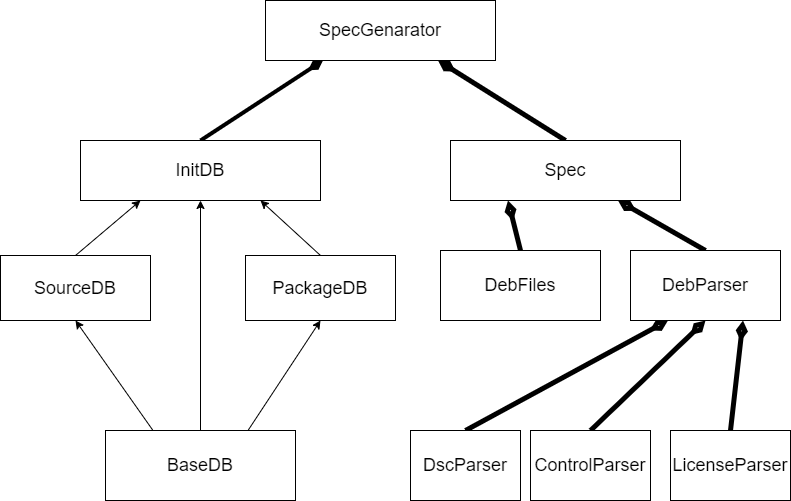

The diagram above was exported from draw.io. Its source (the exported page's mxGraphModel, read from the mxfile embedded in the PNG):
<mxGraphModel dx="814" dy="659" grid="1" gridSize="10" guides="1" tooltips="1" connect="1" arrows="1" fold="1" page="1" pageScale="1" pageWidth="850" pageHeight="1100" math="0" shadow="0">
  <root>
    <mxCell id="0" />
    <mxCell id="1" parent="0" />
    <mxCell id="2" value="&lt;font style=&quot;font-size: 18px;&quot;&gt;SpecGenarator&lt;/font&gt;" style="whiteSpace=wrap;html=1;" parent="1" vertex="1">
      <mxGeometry x="295" y="50" width="230" height="60" as="geometry" />
    </mxCell>
    <mxCell id="4" style="edgeStyle=none;html=1;exitX=0.5;exitY=0;exitDx=0;exitDy=0;entryX=0.75;entryY=1;entryDx=0;entryDy=0;fontSize=18;endArrow=diamondThin;endFill=1;strokeWidth=5;" parent="1" source="3" target="2" edge="1">
      <mxGeometry relative="1" as="geometry" />
    </mxCell>
    <mxCell id="3" value="Spec" style="whiteSpace=wrap;html=1;fontSize=18;" parent="1" vertex="1">
      <mxGeometry x="480" y="190" width="230" height="60" as="geometry" />
    </mxCell>
    <mxCell id="6" style="edgeStyle=none;html=1;exitX=0.5;exitY=0;exitDx=0;exitDy=0;entryX=0.25;entryY=1;entryDx=0;entryDy=0;strokeWidth=5;fontSize=18;endArrow=diamondThin;endFill=0;strokeColor=default;" parent="1" source="5" target="3" edge="1">
      <mxGeometry relative="1" as="geometry" />
    </mxCell>
    <mxCell id="5" value="DebFiles" style="whiteSpace=wrap;html=1;fontSize=18;" parent="1" vertex="1">
      <mxGeometry x="470" y="300" width="160" height="70" as="geometry" />
    </mxCell>
    <mxCell id="9" style="edgeStyle=none;sketch=0;html=1;exitX=0.5;exitY=0;exitDx=0;exitDy=0;strokeColor=default;strokeWidth=5;fontSize=18;endArrow=diamondThin;endFill=0;" parent="1" source="7" target="3" edge="1">
      <mxGeometry relative="1" as="geometry" />
    </mxCell>
    <mxCell id="7" value="DebParser" style="whiteSpace=wrap;html=1;fontSize=18;" parent="1" vertex="1">
      <mxGeometry x="660" y="300" width="150" height="70" as="geometry" />
    </mxCell>
    <mxCell id="16" style="edgeStyle=none;sketch=0;html=1;exitX=0.5;exitY=0;exitDx=0;exitDy=0;entryX=0.25;entryY=1;entryDx=0;entryDy=0;strokeColor=default;strokeWidth=5;fontSize=18;endArrow=diamondThin;endFill=0;" parent="1" source="10" target="7" edge="1">
      <mxGeometry relative="1" as="geometry" />
    </mxCell>
    <mxCell id="10" value="DscParser" style="whiteSpace=wrap;html=1;fontSize=18;" parent="1" vertex="1">
      <mxGeometry x="440" y="480" width="110" height="70" as="geometry" />
    </mxCell>
    <mxCell id="15" style="edgeStyle=none;sketch=0;html=1;exitX=0.5;exitY=0;exitDx=0;exitDy=0;entryX=0.5;entryY=1;entryDx=0;entryDy=0;strokeColor=default;strokeWidth=5;fontSize=18;endArrow=diamondThin;endFill=0;" parent="1" source="11" target="7" edge="1">
      <mxGeometry relative="1" as="geometry" />
    </mxCell>
    <mxCell id="11" value="ControlParser" style="whiteSpace=wrap;html=1;fontSize=18;" parent="1" vertex="1">
      <mxGeometry x="560" y="480" width="120" height="70" as="geometry" />
    </mxCell>
    <mxCell id="14" style="edgeStyle=none;sketch=0;html=1;exitX=0.5;exitY=0;exitDx=0;exitDy=0;entryX=0.75;entryY=1;entryDx=0;entryDy=0;strokeColor=default;strokeWidth=5;fontSize=18;endArrow=diamondThin;endFill=0;" parent="1" source="13" target="7" edge="1">
      <mxGeometry relative="1" as="geometry" />
    </mxCell>
    <mxCell id="13" value="LicenseParser" style="whiteSpace=wrap;html=1;fontSize=18;" parent="1" vertex="1">
      <mxGeometry x="700" y="480" width="120" height="70" as="geometry" />
    </mxCell>
    <mxCell id="25" style="edgeStyle=none;html=1;exitX=0.5;exitY=0;exitDx=0;exitDy=0;entryX=0.25;entryY=1;entryDx=0;entryDy=0;fontSize=18;endArrow=diamondThin;endFill=1;strokeWidth=4;" parent="1" source="17" target="2" edge="1">
      <mxGeometry relative="1" as="geometry" />
    </mxCell>
    <mxCell id="17" value="&lt;font style=&quot;font-size: 18px;&quot;&gt;InitDB&lt;/font&gt;" style="whiteSpace=wrap;html=1;fontSize=18;" parent="1" vertex="1">
      <mxGeometry x="110" y="190" width="240" height="60" as="geometry" />
    </mxCell>
    <mxCell id="26" style="edgeStyle=none;html=1;exitX=0.5;exitY=0;exitDx=0;exitDy=0;entryX=0.25;entryY=1;entryDx=0;entryDy=0;" edge="1" parent="1" source="18" target="17">
      <mxGeometry relative="1" as="geometry" />
    </mxCell>
    <mxCell id="18" value="SourceDB" style="whiteSpace=wrap;html=1;fontSize=18;" parent="1" vertex="1">
      <mxGeometry x="30" y="305" width="150" height="65" as="geometry" />
    </mxCell>
    <mxCell id="27" style="edgeStyle=none;html=1;exitX=0.5;exitY=0;exitDx=0;exitDy=0;entryX=0.75;entryY=1;entryDx=0;entryDy=0;" edge="1" parent="1" source="19" target="17">
      <mxGeometry relative="1" as="geometry" />
    </mxCell>
    <mxCell id="19" value="PackageDB" style="whiteSpace=wrap;html=1;fontSize=18;" parent="1" vertex="1">
      <mxGeometry x="275" y="305" width="150" height="65" as="geometry" />
    </mxCell>
    <mxCell id="22" style="edgeStyle=none;html=1;exitX=0.75;exitY=0;exitDx=0;exitDy=0;entryX=0.5;entryY=1;entryDx=0;entryDy=0;fontSize=18;" parent="1" source="20" target="19" edge="1">
      <mxGeometry relative="1" as="geometry" />
    </mxCell>
    <mxCell id="23" style="edgeStyle=none;html=1;exitX=0.25;exitY=0;exitDx=0;exitDy=0;entryX=0.5;entryY=1;entryDx=0;entryDy=0;fontSize=18;" parent="1" source="20" target="18" edge="1">
      <mxGeometry relative="1" as="geometry" />
    </mxCell>
    <mxCell id="24" style="edgeStyle=none;html=1;exitX=0.5;exitY=0;exitDx=0;exitDy=0;fontSize=18;" parent="1" source="20" target="17" edge="1">
      <mxGeometry relative="1" as="geometry" />
    </mxCell>
    <mxCell id="20" value="BaseDB" style="whiteSpace=wrap;html=1;fontSize=18;" parent="1" vertex="1">
      <mxGeometry x="135" y="480" width="190" height="70" as="geometry" />
    </mxCell>
  </root>
</mxGraphModel>